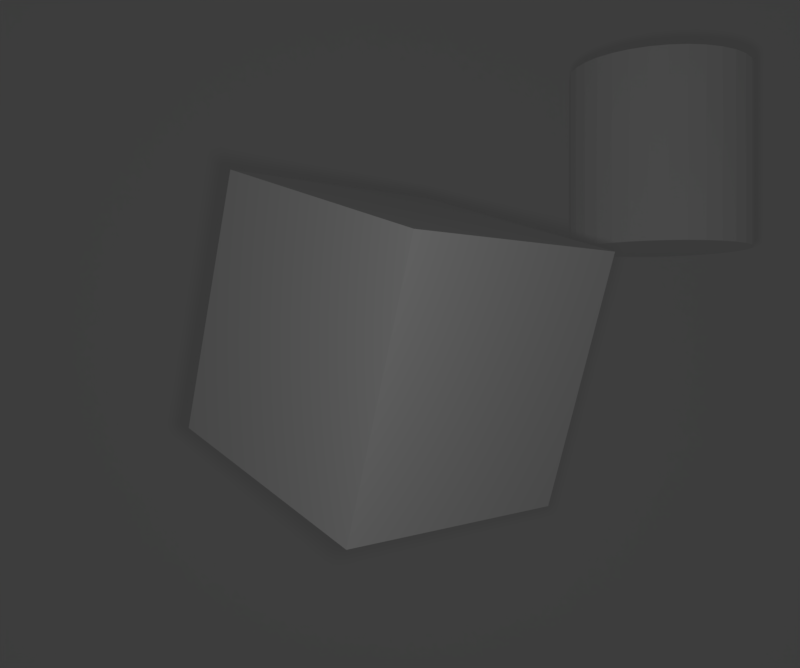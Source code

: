 # Source: time_of_flight.blend  (saved by Blender 2.78.0; exported with 4.5.12 LTS)
import bpy
from mathutils import Matrix  # noqa: F401  (used for matrix-valued properties, if any)

bpy.ops.wm.read_factory_settings(use_empty=True)
scene = bpy.context.scene
scene.name = 'Scene'

# ---- collections
col_collection_1 = bpy.data.collections.new('Collection 1'); scene.collection.children.link(col_collection_1)

# ---- materials (node trees are filled in below, after node groups)
mat_material = bpy.data.materials.new('Material')
mat_material.alpha_threshold = 0.0
mat_material.use_transparent_shadow = False
mat_material.roughness = 0.5
mat_material.line_color = (0.0, 0.0, 0.0, 1.0)

# ---- material node trees

# ---- world
world_world = bpy.data.worlds.new('World'); scene.world = world_world
world_world.color = (0.05088, 0.05088, 0.05088)
world_world.use_sun_shadow = False
world_world.sun_shadow_jitter_overblur = 0.0
world_world.cycles.sampling_method = 'MANUAL'

# ---- cameras
cam_camera_001 = bpy.data.cameras.new('Camera.001')
cam_camera_001.clip_start = 1.0
cam_camera_001.clip_end = 20.0
cam_camera_001.lens = 35.0
cam_camera_001.sensor_width = 32.0
cam_camera_001.sensor_height = 18.0
cam_camera_001.ortho_scale = 7.314
cam_camera_001.dof.focus_distance = 0.0
cam_camera_001.dof.aperture_fstop = 128.0
cam_camera = bpy.data.cameras.new('Camera')
cam_camera.clip_start = 1.0
cam_camera.clip_end = 20.0
cam_camera.lens = 35.0
cam_camera.sensor_width = 32.0
cam_camera.sensor_height = 18.0
cam_camera.ortho_scale = 7.314
cam_camera.dof.focus_distance = 0.0
cam_camera.dof.aperture_fstop = 128.0

# ---- lights
light_lamp = bpy.data.lights.new('Lamp', 'SPOT')
light_lamp.transmission_factor = 0.0
light_lamp.cutoff_distance = 30.0
light_lamp.energy = 100.0
light_lamp.shadow_buffer_clip_start = 1.001
light_lamp.shadow_soft_size = 0.1
light_lamp.shadow_maximum_resolution = 0.006
light_lamp.use_absolute_resolution = True
light_lamp.spot_size = 1.309

# ---- meshes
me_plane = bpy.data.meshes.new('Plane')
me_plane.from_pydata([(-1.0, -1.0, 0.0), (1.0, -1.0, 0.0), (-1.0, 1.0, 0.0), (1.0, 1.0, 0.0)], [], [(0, 1, 3, 2)])
me_plane.materials.append(mat_material)
me_plane.use_remesh_preserve_volume = False
me_plane.use_remesh_preserve_attributes = False
me_plane.use_mirror_vertex_groups = False
me_plane.update()
me_cylinder = bpy.data.meshes.new('Cylinder')
me_cylinder.from_pydata([(0.0, 1.0, -1.0), (0.0, 1.0, 1.0), (0.1951, 0.9808, -1.0), (0.1951, 0.9808, 1.0), (0.3827, 0.9239, -1.0), (0.3827, 0.9239, 1.0), (0.5556, 0.8315, -1.0), (0.5556, 0.8315, 1.0), (0.7071, 0.7071, -1.0), (0.7071, 0.7071, 1.0), (0.8315, 0.5556, -1.0), (0.8315, 0.5556, 1.0), (0.9239, 0.3827, -1.0), (0.9239, 0.3827, 1.0), (0.9808, 0.1951, -1.0), (0.9808, 0.1951, 1.0), (1.0, 7.55e-08, -1.0), (1.0, 7.55e-08, 1.0), (0.9808, -0.1951, -1.0), (0.9808, -0.1951, 1.0), (0.9239, -0.3827, -1.0), (0.9239, -0.3827, 1.0), (0.8315, -0.5556, -1.0), (0.8315, -0.5556, 1.0), (0.7071, -0.7071, -1.0), (0.7071, -0.7071, 1.0), (0.5556, -0.8315, -1.0), (0.5556, -0.8315, 1.0), (0.3827, -0.9239, -1.0), (0.3827, -0.9239, 1.0), (0.1951, -0.9808, -1.0), (0.1951, -0.9808, 1.0), (-3.258e-07, -1.0, -1.0), (-3.258e-07, -1.0, 1.0), (-0.1951, -0.9808, -1.0), (-0.1951, -0.9808, 1.0), (-0.3827, -0.9239, -1.0), (-0.3827, -0.9239, 1.0), (-0.5556, -0.8315, -1.0), (-0.5556, -0.8315, 1.0), (-0.7071, -0.7071, -1.0), (-0.7071, -0.7071, 1.0), (-0.8315, -0.5556, -1.0), (-0.8315, -0.5556, 1.0), (-0.9239, -0.3827, -1.0), (-0.9239, -0.3827, 1.0), (-0.9808, -0.1951, -1.0), (-0.9808, -0.1951, 1.0), (-1.0, 9.656e-07, -1.0), (-1.0, 9.656e-07, 1.0), (-0.9808, 0.1951, -1.0), (-0.9808, 0.1951, 1.0), (-0.9239, 0.3827, -1.0), (-0.9239, 0.3827, 1.0), (-0.8315, 0.5556, -1.0), (-0.8315, 0.5556, 1.0), (-0.7071, 0.7071, -1.0), (-0.7071, 0.7071, 1.0), (-0.5556, 0.8315, -1.0), (-0.5556, 0.8315, 1.0), (-0.3827, 0.9239, -1.0), (-0.3827, 0.9239, 1.0), (-0.1951, 0.9808, -1.0), (-0.1951, 0.9808, 1.0)], [], [(0, 1, 3, 2), (2, 3, 5, 4), (4, 5, 7, 6), (6, 7, 9, 8), (8, 9, 11, 10), (10, 11, 13, 12), (12, 13, 15, 14), (14, 15, 17, 16), (16, 17, 19, 18), (18, 19, 21, 20), (20, 21, 23, 22), (22, 23, 25, 24), (24, 25, 27, 26), (26, 27, 29, 28), (28, 29, 31, 30), (30, 31, 33, 32), (32, 33, 35, 34), (34, 35, 37, 36), (36, 37, 39, 38), (38, 39, 41, 40), (40, 41, 43, 42), (42, 43, 45, 44), (44, 45, 47, 46), (46, 47, 49, 48), (48, 49, 51, 50), (50, 51, 53, 52), (52, 53, 55, 54), (54, 55, 57, 56), (56, 57, 59, 58), (58, 59, 61, 60), (3, 1, 63, 61, 59, 57, 55, 53, 51, 49, 47, 45, 43, 41, 39, 37, 35, 33, 31, 29, 27, 25, 23, 21, 19, 17, 15, 13, 11, 9, 7, 5), (60, 61, 63, 62), (62, 63, 1, 0), (0, 2, 4, 6, 8, 10, 12, 14, 16, 18, 20, 22, 24, 26, 28, 30, 32, 34, 36, 38, 40, 42, 44, 46, 48, 50, 52, 54, 56, 58, 60, 62)])
me_cylinder.materials.append(mat_material)
me_cylinder.use_remesh_preserve_volume = False
me_cylinder.use_remesh_preserve_attributes = False
me_cylinder.use_mirror_vertex_groups = False
me_cylinder.update()
me_cube = bpy.data.meshes.new('Cube')
me_cube.from_pydata([(1.0, 1.0, -1.0), (1.0, -1.0, -1.0), (-1.0, -1.0, -1.0), (-1.0, 1.0, -1.0), (1.0, 1.0, 1.0), (1.0, -1.0, 1.0), (-1.0, -1.0, 1.0), (-1.0, 1.0, 1.0)], [], [(0, 1, 2, 3), (4, 7, 6, 5), (0, 4, 5, 1), (1, 5, 6, 2), (2, 6, 7, 3), (4, 0, 3, 7)])
me_cube.materials.append(mat_material)
me_cube.use_remesh_preserve_volume = False
me_cube.use_remesh_preserve_attributes = False
me_cube.use_mirror_vertex_groups = False
me_cube.update()

# ---- objects
ob_detector = bpy.data.objects.new('detector', cam_camera_001)
ob_plane = bpy.data.objects.new('Plane', me_plane)
ob_cylinder = bpy.data.objects.new('Cylinder', me_cylinder)
ob_cube = bpy.data.objects.new('Cube', me_cube)
ob_lamp = bpy.data.objects.new('Lamp', light_lamp)
ob_camera = bpy.data.objects.new('Camera', cam_camera)

# ---- transforms, parenting, visibility, modifiers, constraints
ob_detector.location = (0.04346, 0.02262, 0.06532)
ob_detector.rotation_euler = (1.571, 0.0, 0.0)
ob_detector.lock_rotations_4d = False
ob_detector.empty_display_type = 'ARROWS'
ob_detector.color = (0.0, 0.0, 0.0, 0.0)
ob_detector.display_type = 'WIRE'
ob_detector.lineart.crease_threshold = 0.0
ob_plane.location = (-0.05998, 16.04, 1.361)
ob_plane.rotation_euler = (1.571, 0.0, 0.0)
ob_plane.scale = (8.029, 8.029, 8.029)
ob_plane.lineart.crease_threshold = 0.0
ob_cylinder.location = (2.983, 9.949, 2.028)
ob_cylinder.lineart.crease_threshold = 0.0
ob_cube.location = (0.0, 6.53, 0.0)
ob_cube.rotation_euler = (2.081e-09, 0.3024, -0.8212)
ob_cube.lock_rotations_4d = False
ob_cube.empty_display_type = 'ARROWS'
ob_cube.lineart.crease_threshold = 0.0
ob_lamp.location = (0.1, 0.5303, 0.0)
ob_lamp.rotation_euler = (1.568, 0.09518, -0.003443)
ob_lamp.lock_rotations_4d = False
ob_lamp.empty_display_type = 'ARROWS'
ob_lamp.color = (0.0, 0.0, 0.0, 0.0)
ob_lamp.lineart.crease_threshold = 0.0
ob_camera.location = (0.04346, 0.02262, 0.06532)
ob_camera.rotation_euler = (1.571, 0.0, 0.0)
ob_camera.lock_rotations_4d = False
ob_camera.empty_display_type = 'ARROWS'
ob_camera.color = (0.0, 0.0, 0.0, 0.0)
ob_camera.display_type = 'WIRE'
ob_camera.lineart.crease_threshold = 0.0

# ---- collection membership
col_collection_1.objects.link(ob_detector)
col_collection_1.objects.link(ob_plane)
col_collection_1.objects.link(ob_cylinder)
col_collection_1.objects.link(ob_cube)
col_collection_1.objects.link(ob_lamp)
col_collection_1.objects.link(ob_camera)

# ---- scene / render settings (as saved in the file)
scene.camera = ob_camera
scene.frame_start = 1; scene.frame_end = 250; scene.frame_set(3)
scene.render.engine = 'BLENDER_EEVEE_NEXT'
scene.render.resolution_x = 532
scene.render.resolution_y = 444
scene.render.resolution_percentage = 50
scene.render.dither_intensity = 0.0
scene.cycles.use_denoising = False
scene.cycles.samples = 128
scene.cycles.sampling_pattern = 'TABULATED_SOBOL'
scene.cycles.light_sampling_threshold = 0.0
scene.cycles.use_adaptive_sampling = False
scene.cycles.use_light_tree = False
scene.cycles.blur_glossy = 0.0
scene.cycles.sample_clamp_indirect = 0.0
scene.view_settings.view_transform = 'Standard'
bpy.context.view_layer.update()
